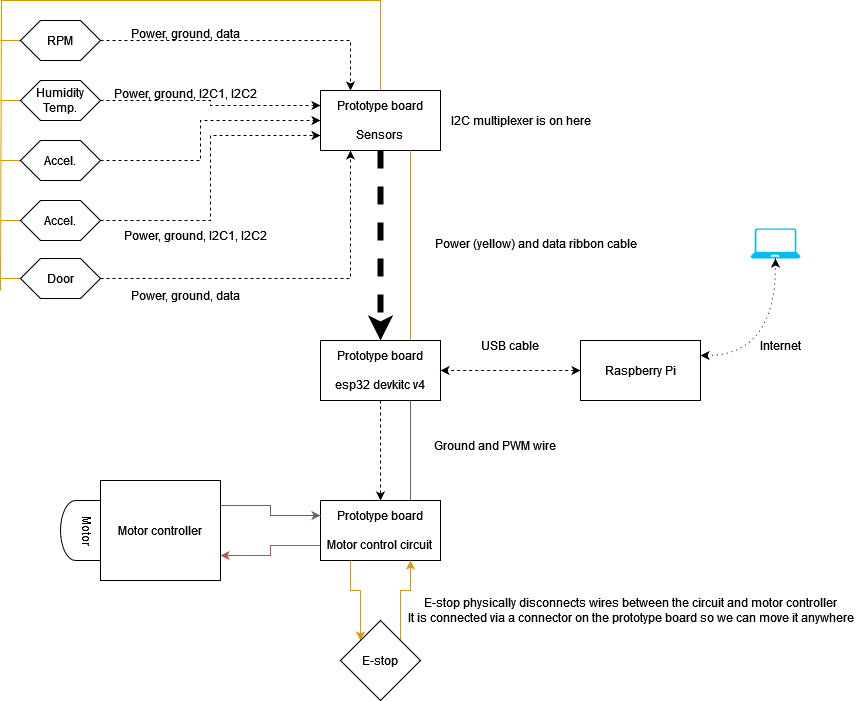

The diagram above was exported from draw.io. Its source (the exported page's mxGraphModel, read from the mxfile embedded in the PNG):
<mxGraphModel dx="1400" dy="707" grid="1" gridSize="10" guides="1" tooltips="1" connect="1" arrows="1" fold="1" page="1" pageScale="1" pageWidth="850" pageHeight="1100" math="0" shadow="0">
  <root>
    <mxCell id="0" />
    <mxCell id="1" parent="0" />
    <mxCell id="ZYgywtsvBb5zyiNU6hC3-16" style="edgeStyle=orthogonalEdgeStyle;rounded=0;orthogonalLoop=1;jettySize=auto;html=1;exitX=0.5;exitY=0;exitDx=0;exitDy=0;fillColor=#ffe6cc;strokeColor=#d79b00;endArrow=none;endFill=0;" parent="1" source="ZYgywtsvBb5zyiNU6hC3-1" edge="1">
      <mxGeometry relative="1" as="geometry">
        <mxPoint x="20" y="310" as="targetPoint" />
        <Array as="points">
          <mxPoint x="400" y="20" />
          <mxPoint x="21" y="20" />
        </Array>
      </mxGeometry>
    </mxCell>
    <mxCell id="ZYgywtsvBb5zyiNU6hC3-17" style="edgeStyle=orthogonalEdgeStyle;rounded=0;orthogonalLoop=1;jettySize=auto;html=1;exitX=0.5;exitY=1;exitDx=0;exitDy=0;entryX=0.5;entryY=0;entryDx=0;entryDy=0;strokeWidth=6;dashed=1;" parent="1" source="ZYgywtsvBb5zyiNU6hC3-1" target="ZYgywtsvBb5zyiNU6hC3-2" edge="1">
      <mxGeometry relative="1" as="geometry" />
    </mxCell>
    <mxCell id="ZYgywtsvBb5zyiNU6hC3-1" value="&lt;div&gt;Prototype board&lt;/div&gt;&lt;div&gt;&lt;br&gt;&lt;/div&gt;&lt;div&gt;Sensors&lt;br&gt;&lt;/div&gt;" style="rounded=0;whiteSpace=wrap;html=1;" parent="1" vertex="1">
      <mxGeometry x="340" y="110" width="120" height="60" as="geometry" />
    </mxCell>
    <mxCell id="ZYgywtsvBb5zyiNU6hC3-18" style="edgeStyle=orthogonalEdgeStyle;rounded=0;orthogonalLoop=1;jettySize=auto;html=1;exitX=0.5;exitY=1;exitDx=0;exitDy=0;entryX=0.5;entryY=0;entryDx=0;entryDy=0;dashed=1;" parent="1" source="ZYgywtsvBb5zyiNU6hC3-2" target="ZYgywtsvBb5zyiNU6hC3-3" edge="1">
      <mxGeometry relative="1" as="geometry" />
    </mxCell>
    <mxCell id="ZYgywtsvBb5zyiNU6hC3-19" style="edgeStyle=orthogonalEdgeStyle;rounded=0;orthogonalLoop=1;jettySize=auto;html=1;exitX=0.75;exitY=0;exitDx=0;exitDy=0;entryX=0.75;entryY=1;entryDx=0;entryDy=0;fillColor=#ffe6cc;strokeColor=#d79b00;endArrow=none;endFill=0;" parent="1" source="ZYgywtsvBb5zyiNU6hC3-2" target="ZYgywtsvBb5zyiNU6hC3-1" edge="1">
      <mxGeometry relative="1" as="geometry" />
    </mxCell>
    <mxCell id="ZYgywtsvBb5zyiNU6hC3-26" style="edgeStyle=orthogonalEdgeStyle;rounded=0;orthogonalLoop=1;jettySize=auto;html=1;exitX=0.75;exitY=1;exitDx=0;exitDy=0;entryX=0.75;entryY=0;entryDx=0;entryDy=0;fillColor=#f5f5f5;strokeColor=#666666;endArrow=none;endFill=0;" parent="1" source="ZYgywtsvBb5zyiNU6hC3-2" target="ZYgywtsvBb5zyiNU6hC3-3" edge="1">
      <mxGeometry relative="1" as="geometry" />
    </mxCell>
    <mxCell id="ZYgywtsvBb5zyiNU6hC3-2" value="&lt;div&gt;Prototype board&lt;/div&gt;&lt;div&gt;&lt;br&gt;&lt;/div&gt;&lt;div&gt;esp32 devkitc v4&lt;br&gt;&lt;/div&gt;" style="rounded=0;whiteSpace=wrap;html=1;" parent="1" vertex="1">
      <mxGeometry x="340" y="360" width="120" height="60" as="geometry" />
    </mxCell>
    <mxCell id="ZYgywtsvBb5zyiNU6hC3-31" style="edgeStyle=orthogonalEdgeStyle;rounded=0;orthogonalLoop=1;jettySize=auto;html=1;exitX=0;exitY=0.75;exitDx=0;exitDy=0;entryX=1;entryY=0.75;entryDx=0;entryDy=0;fillColor=#f8cecc;strokeColor=#b85450;" parent="1" source="ZYgywtsvBb5zyiNU6hC3-3" target="ZYgywtsvBb5zyiNU6hC3-29" edge="1">
      <mxGeometry relative="1" as="geometry" />
    </mxCell>
    <mxCell id="ZYgywtsvBb5zyiNU6hC3-33" style="edgeStyle=orthogonalEdgeStyle;rounded=0;orthogonalLoop=1;jettySize=auto;html=1;exitX=0.25;exitY=1;exitDx=0;exitDy=0;entryX=0;entryY=0;entryDx=0;entryDy=0;fillColor=#ffe6cc;strokeColor=#d79b00;" parent="1" source="ZYgywtsvBb5zyiNU6hC3-3" target="ZYgywtsvBb5zyiNU6hC3-32" edge="1">
      <mxGeometry relative="1" as="geometry" />
    </mxCell>
    <mxCell id="ZYgywtsvBb5zyiNU6hC3-3" value="&lt;div&gt;Prototype board&lt;/div&gt;&lt;div&gt;&lt;br&gt;&lt;/div&gt;&lt;div&gt;Motor control circuit&lt;br&gt;&lt;/div&gt;" style="rounded=0;whiteSpace=wrap;html=1;" parent="1" vertex="1">
      <mxGeometry x="340" y="520" width="120" height="60" as="geometry" />
    </mxCell>
    <mxCell id="ZYgywtsvBb5zyiNU6hC3-13" style="edgeStyle=orthogonalEdgeStyle;rounded=0;orthogonalLoop=1;jettySize=auto;html=1;exitX=1;exitY=0.5;exitDx=0;exitDy=0;entryX=0.25;entryY=0;entryDx=0;entryDy=0;dashed=1;" parent="1" source="ZYgywtsvBb5zyiNU6hC3-6" target="ZYgywtsvBb5zyiNU6hC3-1" edge="1">
      <mxGeometry relative="1" as="geometry" />
    </mxCell>
    <mxCell id="ZYgywtsvBb5zyiNU6hC3-20" style="edgeStyle=orthogonalEdgeStyle;rounded=0;orthogonalLoop=1;jettySize=auto;html=1;fillColor=#ffe6cc;strokeColor=#d79b00;endArrow=none;endFill=0;" parent="1" source="ZYgywtsvBb5zyiNU6hC3-6" edge="1">
      <mxGeometry relative="1" as="geometry">
        <mxPoint x="20" y="60" as="targetPoint" />
      </mxGeometry>
    </mxCell>
    <mxCell id="ZYgywtsvBb5zyiNU6hC3-6" value="RPM" style="shape=hexagon;perimeter=hexagonPerimeter2;whiteSpace=wrap;html=1;fixedSize=1;" parent="1" vertex="1">
      <mxGeometry x="40" y="40" width="80" height="40" as="geometry" />
    </mxCell>
    <mxCell id="ZYgywtsvBb5zyiNU6hC3-12" style="edgeStyle=orthogonalEdgeStyle;rounded=0;orthogonalLoop=1;jettySize=auto;html=1;exitX=1;exitY=0.5;exitDx=0;exitDy=0;entryX=0;entryY=0.25;entryDx=0;entryDy=0;dashed=1;" parent="1" source="ZYgywtsvBb5zyiNU6hC3-7" target="ZYgywtsvBb5zyiNU6hC3-1" edge="1">
      <mxGeometry relative="1" as="geometry" />
    </mxCell>
    <mxCell id="ZYgywtsvBb5zyiNU6hC3-22" style="edgeStyle=orthogonalEdgeStyle;rounded=0;orthogonalLoop=1;jettySize=auto;html=1;exitX=0;exitY=0.5;exitDx=0;exitDy=0;fillColor=#ffe6cc;strokeColor=#d79b00;endArrow=none;endFill=0;" parent="1" source="ZYgywtsvBb5zyiNU6hC3-7" edge="1">
      <mxGeometry relative="1" as="geometry">
        <mxPoint x="20" y="120" as="targetPoint" />
      </mxGeometry>
    </mxCell>
    <mxCell id="ZYgywtsvBb5zyiNU6hC3-7" value="&lt;div&gt;Humidity&lt;/div&gt;&lt;div&gt;Temp.&lt;br&gt;&lt;/div&gt;" style="shape=hexagon;perimeter=hexagonPerimeter2;whiteSpace=wrap;html=1;fixedSize=1;" parent="1" vertex="1">
      <mxGeometry x="40" y="100" width="80" height="40" as="geometry" />
    </mxCell>
    <mxCell id="ZYgywtsvBb5zyiNU6hC3-23" style="edgeStyle=orthogonalEdgeStyle;rounded=0;orthogonalLoop=1;jettySize=auto;html=1;exitX=0;exitY=0.5;exitDx=0;exitDy=0;fillColor=#ffe6cc;strokeColor=#d79b00;endArrow=none;endFill=0;" parent="1" edge="1">
      <mxGeometry relative="1" as="geometry">
        <mxPoint x="20" y="180" as="targetPoint" />
        <mxPoint x="40" y="179.9999999999999" as="sourcePoint" />
      </mxGeometry>
    </mxCell>
    <mxCell id="ZYgywtsvBb5zyiNU6hC3-10" style="edgeStyle=orthogonalEdgeStyle;rounded=0;orthogonalLoop=1;jettySize=auto;html=1;exitX=1;exitY=0.5;exitDx=0;exitDy=0;entryX=0;entryY=0.75;entryDx=0;entryDy=0;dashed=1;" parent="1" source="ZYgywtsvBb5zyiNU6hC3-9" target="ZYgywtsvBb5zyiNU6hC3-1" edge="1">
      <mxGeometry relative="1" as="geometry" />
    </mxCell>
    <mxCell id="ZYgywtsvBb5zyiNU6hC3-24" style="edgeStyle=orthogonalEdgeStyle;rounded=0;orthogonalLoop=1;jettySize=auto;html=1;exitX=0;exitY=0.5;exitDx=0;exitDy=0;fillColor=#ffe6cc;strokeColor=#d79b00;endArrow=none;endFill=0;" parent="1" source="ZYgywtsvBb5zyiNU6hC3-9" edge="1">
      <mxGeometry relative="1" as="geometry">
        <mxPoint x="20" y="240" as="targetPoint" />
      </mxGeometry>
    </mxCell>
    <mxCell id="ZYgywtsvBb5zyiNU6hC3-9" value="Accel." style="shape=hexagon;perimeter=hexagonPerimeter2;whiteSpace=wrap;html=1;fixedSize=1;" parent="1" vertex="1">
      <mxGeometry x="40" y="220" width="80" height="40" as="geometry" />
    </mxCell>
    <mxCell id="ZYgywtsvBb5zyiNU6hC3-25" value="Motor" style="shape=cylinder3;whiteSpace=wrap;html=1;boundedLbl=1;backgroundOutline=1;size=15;rotation=90;" parent="1" vertex="1">
      <mxGeometry x="90" y="510" width="60" height="80" as="geometry" />
    </mxCell>
    <mxCell id="ZYgywtsvBb5zyiNU6hC3-27" value="Ground and PWM wire" style="text;html=1;align=center;verticalAlign=middle;whiteSpace=wrap;rounded=0;" parent="1" vertex="1">
      <mxGeometry x="440" y="450" width="150" height="30" as="geometry" />
    </mxCell>
    <mxCell id="ZYgywtsvBb5zyiNU6hC3-28" value="&lt;div&gt;Power (yellow) and data ribbon cable&lt;/div&gt;" style="text;html=1;align=center;verticalAlign=middle;resizable=0;points=[];autosize=1;strokeColor=none;fillColor=none;" parent="1" vertex="1">
      <mxGeometry x="445" y="248" width="220" height="30" as="geometry" />
    </mxCell>
    <mxCell id="ZYgywtsvBb5zyiNU6hC3-30" style="edgeStyle=orthogonalEdgeStyle;rounded=0;orthogonalLoop=1;jettySize=auto;html=1;exitX=1;exitY=0.25;exitDx=0;exitDy=0;entryX=0;entryY=0.25;entryDx=0;entryDy=0;fillColor=#f5f5f5;strokeColor=#666666;" parent="1" source="ZYgywtsvBb5zyiNU6hC3-29" target="ZYgywtsvBb5zyiNU6hC3-3" edge="1">
      <mxGeometry relative="1" as="geometry" />
    </mxCell>
    <mxCell id="ZYgywtsvBb5zyiNU6hC3-29" value="Motor controller" style="rounded=0;whiteSpace=wrap;html=1;" parent="1" vertex="1">
      <mxGeometry x="120" y="500" width="120" height="100" as="geometry" />
    </mxCell>
    <mxCell id="ZYgywtsvBb5zyiNU6hC3-34" style="edgeStyle=orthogonalEdgeStyle;rounded=0;orthogonalLoop=1;jettySize=auto;html=1;exitX=1;exitY=0;exitDx=0;exitDy=0;entryX=0.75;entryY=1;entryDx=0;entryDy=0;fillColor=#ffe6cc;strokeColor=#d79b00;" parent="1" source="ZYgywtsvBb5zyiNU6hC3-32" target="ZYgywtsvBb5zyiNU6hC3-3" edge="1">
      <mxGeometry relative="1" as="geometry" />
    </mxCell>
    <mxCell id="ZYgywtsvBb5zyiNU6hC3-32" value="E-stop" style="rhombus;whiteSpace=wrap;html=1;" parent="1" vertex="1">
      <mxGeometry x="360" y="640" width="80" height="80" as="geometry" />
    </mxCell>
    <mxCell id="ZYgywtsvBb5zyiNU6hC3-35" value="&lt;div&gt;E-stop physically disconnects wires between the circuit and motor controller&lt;/div&gt;&lt;div&gt;It is connected via a connector on the prototype board so we can move it anywhere&lt;br&gt;&lt;/div&gt;" style="text;html=1;align=center;verticalAlign=middle;resizable=0;points=[];autosize=1;strokeColor=none;fillColor=none;" parent="1" vertex="1">
      <mxGeometry x="420" y="610" width="460" height="40" as="geometry" />
    </mxCell>
    <mxCell id="ZYgywtsvBb5zyiNU6hC3-37" style="edgeStyle=orthogonalEdgeStyle;rounded=0;orthogonalLoop=1;jettySize=auto;html=1;exitX=0;exitY=0.5;exitDx=0;exitDy=0;entryX=1;entryY=0.5;entryDx=0;entryDy=0;startArrow=classic;startFill=1;dashed=1;" parent="1" source="ZYgywtsvBb5zyiNU6hC3-36" target="ZYgywtsvBb5zyiNU6hC3-2" edge="1">
      <mxGeometry relative="1" as="geometry" />
    </mxCell>
    <mxCell id="ZYgywtsvBb5zyiNU6hC3-36" value="Raspberry Pi" style="rounded=0;whiteSpace=wrap;html=1;" parent="1" vertex="1">
      <mxGeometry x="600" y="360" width="120" height="60" as="geometry" />
    </mxCell>
    <mxCell id="ZYgywtsvBb5zyiNU6hC3-38" value="USB cable" style="text;html=1;align=center;verticalAlign=middle;whiteSpace=wrap;rounded=0;" parent="1" vertex="1">
      <mxGeometry x="500" y="350" width="60" height="30" as="geometry" />
    </mxCell>
    <mxCell id="ZYgywtsvBb5zyiNU6hC3-39" value="" style="verticalLabelPosition=bottom;html=1;verticalAlign=top;align=center;strokeColor=none;fillColor=#00BEF2;shape=mxgraph.azure.laptop;pointerEvents=1;" parent="1" vertex="1">
      <mxGeometry x="770" y="248" width="50" height="30" as="geometry" />
    </mxCell>
    <mxCell id="ZYgywtsvBb5zyiNU6hC3-40" style="edgeStyle=orthogonalEdgeStyle;rounded=0;orthogonalLoop=1;jettySize=auto;html=1;exitX=1;exitY=0.25;exitDx=0;exitDy=0;entryX=0.5;entryY=1;entryDx=0;entryDy=0;entryPerimeter=0;startArrow=classic;startFill=1;curved=1;dashed=1;dashPattern=1 4;" parent="1" source="ZYgywtsvBb5zyiNU6hC3-36" target="ZYgywtsvBb5zyiNU6hC3-39" edge="1">
      <mxGeometry relative="1" as="geometry" />
    </mxCell>
    <mxCell id="ZYgywtsvBb5zyiNU6hC3-42" style="edgeStyle=orthogonalEdgeStyle;rounded=0;orthogonalLoop=1;jettySize=auto;html=1;exitX=0;exitY=0.5;exitDx=0;exitDy=0;fillColor=#ffe6cc;strokeColor=#d79b00;endArrow=none;endFill=0;" parent="1" source="ZYgywtsvBb5zyiNU6hC3-41" edge="1">
      <mxGeometry relative="1" as="geometry">
        <mxPoint x="20" y="298" as="targetPoint" />
      </mxGeometry>
    </mxCell>
    <mxCell id="ZYgywtsvBb5zyiNU6hC3-43" style="edgeStyle=orthogonalEdgeStyle;rounded=0;orthogonalLoop=1;jettySize=auto;html=1;exitX=1;exitY=0.5;exitDx=0;exitDy=0;entryX=0.25;entryY=1;entryDx=0;entryDy=0;dashed=1;" parent="1" source="ZYgywtsvBb5zyiNU6hC3-41" target="ZYgywtsvBb5zyiNU6hC3-1" edge="1">
      <mxGeometry relative="1" as="geometry" />
    </mxCell>
    <mxCell id="ZYgywtsvBb5zyiNU6hC3-41" value="Door" style="shape=hexagon;perimeter=hexagonPerimeter2;whiteSpace=wrap;html=1;fixedSize=1;" parent="1" vertex="1">
      <mxGeometry x="40" y="278" width="80" height="40" as="geometry" />
    </mxCell>
    <mxCell id="ZYgywtsvBb5zyiNU6hC3-44" value="Internet" style="text;html=1;align=center;verticalAlign=middle;resizable=0;points=[];autosize=1;strokeColor=none;fillColor=none;" parent="1" vertex="1">
      <mxGeometry x="770" y="350" width="60" height="30" as="geometry" />
    </mxCell>
    <mxCell id="ZYgywtsvBb5zyiNU6hC3-47" value="Power, ground, data" style="text;html=1;align=center;verticalAlign=middle;resizable=0;points=[];autosize=1;strokeColor=none;fillColor=none;" parent="1" vertex="1">
      <mxGeometry x="140" y="38" width="130" height="30" as="geometry" />
    </mxCell>
    <mxCell id="ZYgywtsvBb5zyiNU6hC3-48" value="Power, ground, I2C1, I2C2" style="text;html=1;align=center;verticalAlign=middle;resizable=0;points=[];autosize=1;strokeColor=none;fillColor=none;" parent="1" vertex="1">
      <mxGeometry x="120" y="98" width="170" height="30" as="geometry" />
    </mxCell>
    <mxCell id="ZYgywtsvBb5zyiNU6hC3-50" value="Power, ground, I2C1, I2C2" style="text;html=1;align=center;verticalAlign=middle;resizable=0;points=[];autosize=1;strokeColor=none;fillColor=none;" parent="1" vertex="1">
      <mxGeometry x="130" y="240" width="170" height="30" as="geometry" />
    </mxCell>
    <mxCell id="ZYgywtsvBb5zyiNU6hC3-51" value="Power, ground, data" style="text;html=1;align=center;verticalAlign=middle;resizable=0;points=[];autosize=1;strokeColor=none;fillColor=none;" parent="1" vertex="1">
      <mxGeometry x="140" y="300" width="130" height="30" as="geometry" />
    </mxCell>
    <mxCell id="ZYgywtsvBb5zyiNU6hC3-53" style="edgeStyle=orthogonalEdgeStyle;rounded=0;orthogonalLoop=1;jettySize=auto;html=1;exitX=1;exitY=0.5;exitDx=0;exitDy=0;entryX=0;entryY=0.5;entryDx=0;entryDy=0;dashed=1;" parent="1" source="ZYgywtsvBb5zyiNU6hC3-52" target="ZYgywtsvBb5zyiNU6hC3-1" edge="1">
      <mxGeometry relative="1" as="geometry">
        <Array as="points">
          <mxPoint x="220" y="180" />
          <mxPoint x="220" y="140" />
        </Array>
      </mxGeometry>
    </mxCell>
    <mxCell id="ZYgywtsvBb5zyiNU6hC3-52" value="Accel." style="shape=hexagon;perimeter=hexagonPerimeter2;whiteSpace=wrap;html=1;fixedSize=1;" parent="1" vertex="1">
      <mxGeometry x="40" y="160" width="80" height="40" as="geometry" />
    </mxCell>
    <mxCell id="ZYgywtsvBb5zyiNU6hC3-55" value="I2C multiplexer is on here" style="text;html=1;align=center;verticalAlign=middle;resizable=0;points=[];autosize=1;strokeColor=none;fillColor=none;" parent="1" vertex="1">
      <mxGeometry x="460" y="125" width="160" height="30" as="geometry" />
    </mxCell>
  </root>
</mxGraphModel>